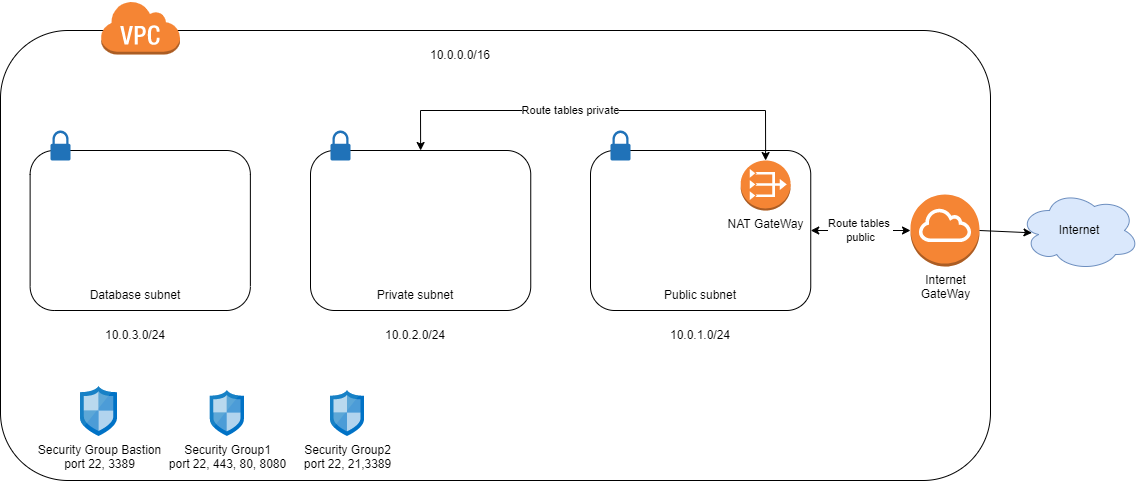

The diagram above was exported from draw.io. Its source (the exported page's mxGraphModel, read from the mxfile embedded in the PNG):
<mxGraphModel dx="1185" dy="588" grid="1" gridSize="10" guides="1" tooltips="1" connect="1" arrows="1" fold="1" page="1" pageScale="1" pageWidth="1169" pageHeight="827" math="0" shadow="0">
  <root>
    <mxCell id="0" />
    <mxCell id="1" parent="0" />
    <mxCell id="alfOpbBmhGO36gl3HgfG-1" value="" style="rounded=1;whiteSpace=wrap;html=1;" vertex="1" parent="1">
      <mxGeometry x="30" y="160" width="990" height="450" as="geometry" />
    </mxCell>
    <mxCell id="alfOpbBmhGO36gl3HgfG-2" value="" style="outlineConnect=0;dashed=0;verticalLabelPosition=bottom;verticalAlign=top;align=center;html=1;shape=mxgraph.aws3.virtual_private_cloud;fillColor=#F58534;gradientColor=none;" vertex="1" parent="1">
      <mxGeometry x="130" y="130" width="79.5" height="54" as="geometry" />
    </mxCell>
    <mxCell id="alfOpbBmhGO36gl3HgfG-3" value="" style="rounded=1;whiteSpace=wrap;html=1;" vertex="1" parent="1">
      <mxGeometry x="59.620000000000005" y="280" width="220.25" height="160" as="geometry" />
    </mxCell>
    <mxCell id="alfOpbBmhGO36gl3HgfG-4" value="" style="rounded=1;whiteSpace=wrap;html=1;" vertex="1" parent="1">
      <mxGeometry x="340" y="280" width="220.25" height="160" as="geometry" />
    </mxCell>
    <mxCell id="alfOpbBmhGO36gl3HgfG-5" value="" style="rounded=1;whiteSpace=wrap;html=1;" vertex="1" parent="1">
      <mxGeometry x="620" y="280" width="220.25" height="160" as="geometry" />
    </mxCell>
    <mxCell id="alfOpbBmhGO36gl3HgfG-7" value="NAT GateWay" style="outlineConnect=0;dashed=0;verticalLabelPosition=bottom;verticalAlign=top;align=center;html=1;shape=mxgraph.aws3.vpc_nat_gateway;fillColor=#F58534;gradientColor=none;" vertex="1" parent="1">
      <mxGeometry x="770.13" y="290" width="50" height="50" as="geometry" />
    </mxCell>
    <mxCell id="alfOpbBmhGO36gl3HgfG-8" value="Internet&lt;br&gt;GateWay" style="outlineConnect=0;dashed=0;verticalLabelPosition=bottom;verticalAlign=top;align=center;html=1;shape=mxgraph.aws3.internet_gateway;fillColor=#F58534;gradientColor=none;" vertex="1" parent="1">
      <mxGeometry x="940" y="324" width="69" height="72" as="geometry" />
    </mxCell>
    <mxCell id="alfOpbBmhGO36gl3HgfG-10" value="Internet" style="ellipse;shape=cloud;whiteSpace=wrap;html=1;fillColor=#dae8fc;strokeColor=#6c8ebf;" vertex="1" parent="1">
      <mxGeometry x="1049" y="320" width="120" height="80" as="geometry" />
    </mxCell>
    <mxCell id="alfOpbBmhGO36gl3HgfG-11" value="Public subnet" style="text;html=1;strokeColor=none;fillColor=none;align=center;verticalAlign=middle;whiteSpace=wrap;rounded=0;" vertex="1" parent="1">
      <mxGeometry x="675.13" y="410" width="110" height="30" as="geometry" />
    </mxCell>
    <mxCell id="alfOpbBmhGO36gl3HgfG-12" value="Private subnet" style="text;html=1;strokeColor=none;fillColor=none;align=center;verticalAlign=middle;whiteSpace=wrap;rounded=0;" vertex="1" parent="1">
      <mxGeometry x="390" y="410" width="110" height="30" as="geometry" />
    </mxCell>
    <mxCell id="alfOpbBmhGO36gl3HgfG-13" value="Database subnet" style="text;html=1;strokeColor=none;fillColor=none;align=center;verticalAlign=middle;whiteSpace=wrap;rounded=0;" vertex="1" parent="1">
      <mxGeometry x="110" y="410" width="110" height="30" as="geometry" />
    </mxCell>
    <mxCell id="alfOpbBmhGO36gl3HgfG-14" value="10.0.0.0/16" style="text;html=1;strokeColor=none;fillColor=none;align=center;verticalAlign=middle;whiteSpace=wrap;rounded=0;" vertex="1" parent="1">
      <mxGeometry x="450" y="170" width="80" height="30" as="geometry" />
    </mxCell>
    <mxCell id="alfOpbBmhGO36gl3HgfG-15" value="10.0.1.0/24" style="text;html=1;strokeColor=none;fillColor=none;align=center;verticalAlign=middle;whiteSpace=wrap;rounded=0;" vertex="1" parent="1">
      <mxGeometry x="690.13" y="450" width="80" height="30" as="geometry" />
    </mxCell>
    <mxCell id="alfOpbBmhGO36gl3HgfG-16" value="10.0.2.0/24" style="text;html=1;strokeColor=none;fillColor=none;align=center;verticalAlign=middle;whiteSpace=wrap;rounded=0;" vertex="1" parent="1">
      <mxGeometry x="405" y="450" width="80" height="30" as="geometry" />
    </mxCell>
    <mxCell id="alfOpbBmhGO36gl3HgfG-17" value="10.0.3.0/24" style="text;html=1;strokeColor=none;fillColor=none;align=center;verticalAlign=middle;whiteSpace=wrap;rounded=0;" vertex="1" parent="1">
      <mxGeometry x="125" y="450" width="80" height="30" as="geometry" />
    </mxCell>
    <mxCell id="alfOpbBmhGO36gl3HgfG-22" value="" style="endArrow=classic;startArrow=classic;html=1;rounded=0;entryX=0;entryY=0.5;entryDx=0;entryDy=0;entryPerimeter=0;exitX=1;exitY=0.5;exitDx=0;exitDy=0;" edge="1" parent="1" source="alfOpbBmhGO36gl3HgfG-5" target="alfOpbBmhGO36gl3HgfG-8">
      <mxGeometry width="50" height="50" relative="1" as="geometry">
        <mxPoint x="490" y="470" as="sourcePoint" />
        <mxPoint x="540" y="420" as="targetPoint" />
      </mxGeometry>
    </mxCell>
    <mxCell id="alfOpbBmhGO36gl3HgfG-33" value="Route tables &lt;br&gt;public" style="edgeLabel;html=1;align=center;verticalAlign=middle;resizable=0;points=[];" vertex="1" connectable="0" parent="alfOpbBmhGO36gl3HgfG-22">
      <mxGeometry x="0.3317" relative="1" as="geometry">
        <mxPoint x="-17" as="offset" />
      </mxGeometry>
    </mxCell>
    <mxCell id="alfOpbBmhGO36gl3HgfG-23" value="" style="endArrow=classic;html=1;rounded=0;entryX=0.104;entryY=0.529;entryDx=0;entryDy=0;entryPerimeter=0;exitX=1;exitY=0.5;exitDx=0;exitDy=0;exitPerimeter=0;" edge="1" parent="1" source="alfOpbBmhGO36gl3HgfG-8" target="alfOpbBmhGO36gl3HgfG-10">
      <mxGeometry width="50" height="50" relative="1" as="geometry">
        <mxPoint x="490" y="470" as="sourcePoint" />
        <mxPoint x="540" y="420" as="targetPoint" />
      </mxGeometry>
    </mxCell>
    <mxCell id="alfOpbBmhGO36gl3HgfG-24" value="Security Group Bastion&lt;br&gt;port 22, 3389" style="sketch=0;aspect=fixed;html=1;points=[];align=center;image;fontSize=12;image=img/lib/mscae/Network_Security_Groups_Classic.svg;" vertex="1" parent="1">
      <mxGeometry x="110" y="515.95" width="37" height="50" as="geometry" />
    </mxCell>
    <mxCell id="alfOpbBmhGO36gl3HgfG-25" value="Security Group1&lt;br&gt;port 22, 443, 80, 8080" style="sketch=0;aspect=fixed;html=1;points=[];align=center;image;fontSize=12;image=img/lib/mscae/Network_Security_Groups_Classic.svg;" vertex="1" parent="1">
      <mxGeometry x="239.87" y="520" width="34.01" height="45.95" as="geometry" />
    </mxCell>
    <mxCell id="alfOpbBmhGO36gl3HgfG-27" value="Security Group2&lt;br&gt;port 22, 21,3389" style="sketch=0;aspect=fixed;html=1;points=[];align=center;image;fontSize=12;image=img/lib/mscae/Network_Security_Groups_Classic.svg;" vertex="1" parent="1">
      <mxGeometry x="360" y="520" width="34.01" height="45.95" as="geometry" />
    </mxCell>
    <mxCell id="alfOpbBmhGO36gl3HgfG-28" value="" style="sketch=0;pointerEvents=1;shadow=0;dashed=0;html=1;strokeColor=none;labelPosition=center;verticalLabelPosition=bottom;verticalAlign=top;outlineConnect=0;align=center;shape=mxgraph.office.security.lock_protected;fillColor=#2072B8;" vertex="1" parent="1">
      <mxGeometry x="80" y="260" width="20" height="30" as="geometry" />
    </mxCell>
    <mxCell id="alfOpbBmhGO36gl3HgfG-29" value="" style="sketch=0;pointerEvents=1;shadow=0;dashed=0;html=1;strokeColor=none;labelPosition=center;verticalLabelPosition=bottom;verticalAlign=top;outlineConnect=0;align=center;shape=mxgraph.office.security.lock_protected;fillColor=#2072B8;" vertex="1" parent="1">
      <mxGeometry x="360" y="260" width="20" height="30" as="geometry" />
    </mxCell>
    <mxCell id="alfOpbBmhGO36gl3HgfG-30" value="" style="sketch=0;pointerEvents=1;shadow=0;dashed=0;html=1;strokeColor=none;labelPosition=center;verticalLabelPosition=bottom;verticalAlign=top;outlineConnect=0;align=center;shape=mxgraph.office.security.lock_protected;fillColor=#2072B8;" vertex="1" parent="1">
      <mxGeometry x="640" y="260" width="20" height="30" as="geometry" />
    </mxCell>
    <mxCell id="alfOpbBmhGO36gl3HgfG-31" value="" style="endArrow=classic;startArrow=classic;html=1;rounded=0;entryX=0.5;entryY=0;entryDx=0;entryDy=0;entryPerimeter=0;exitX=0.5;exitY=0;exitDx=0;exitDy=0;" edge="1" parent="1" source="alfOpbBmhGO36gl3HgfG-4" target="alfOpbBmhGO36gl3HgfG-7">
      <mxGeometry width="50" height="50" relative="1" as="geometry">
        <mxPoint x="490" y="450" as="sourcePoint" />
        <mxPoint x="540" y="400" as="targetPoint" />
        <Array as="points">
          <mxPoint x="450" y="240" />
          <mxPoint x="795" y="240" />
        </Array>
      </mxGeometry>
    </mxCell>
    <mxCell id="alfOpbBmhGO36gl3HgfG-32" value="Route tables private" style="edgeLabel;html=1;align=center;verticalAlign=middle;resizable=0;points=[];" vertex="1" connectable="0" parent="alfOpbBmhGO36gl3HgfG-31">
      <mxGeometry x="0.1801" y="1" relative="1" as="geometry">
        <mxPoint x="-67" y="1" as="offset" />
      </mxGeometry>
    </mxCell>
  </root>
</mxGraphModel>